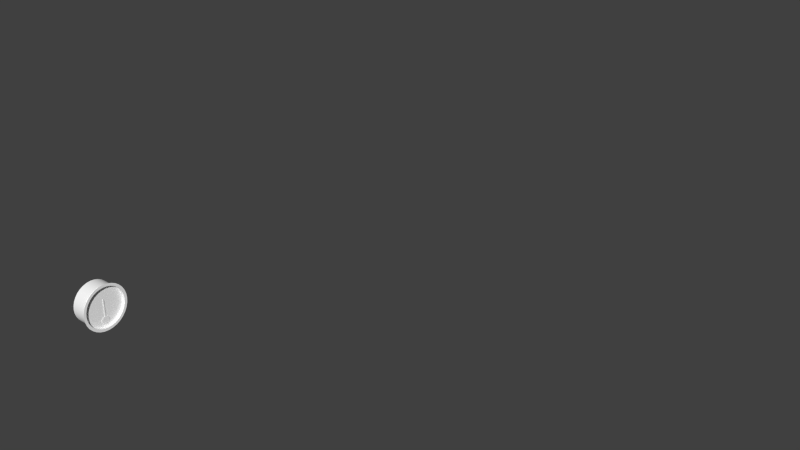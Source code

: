 # Source: battery-gauge.blend  (saved by Blender 2.78.0; exported with 4.5.12 LTS)
import bpy
from mathutils import Matrix  # noqa: F401  (used for matrix-valued properties, if any)

bpy.ops.wm.read_factory_settings(use_empty=True)
scene = bpy.context.scene
scene.name = 'Scene'

# ---- collections
col_collection_1 = bpy.data.collections.new('Collection 1'); scene.collection.children.link(col_collection_1)
col_collection_2 = bpy.data.collections.new('Collection 2'); scene.collection.children.link(col_collection_2)
col_collection_3 = bpy.data.collections.new('Collection 3'); scene.collection.children.link(col_collection_3)
col_collection_4 = bpy.data.collections.new('Collection 4'); scene.collection.children.link(col_collection_4)
col_collection_5 = bpy.data.collections.new('Collection 5'); scene.collection.children.link(col_collection_5)
col_collection_11 = bpy.data.collections.new('Collection 11'); scene.collection.children.link(col_collection_11)

# ---- materials (node trees are filled in below, after node groups)
mat_needle = bpy.data.materials.new('needle')
mat_needle.alpha_threshold = 0.0
mat_needle.use_transparent_shadow = False
mat_needle.diffuse_color = (1.0, 1.0, 1.0, 1.0)
mat_needle.roughness = 0.5
mat_needle.specular_intensity = 0.85
mat_whitepointer = bpy.data.materials.new('WhitePointer')
mat_whitepointer.alpha_threshold = 0.0
mat_whitepointer.use_transparent_shadow = False
mat_whitepointer.diffuse_color = (1.0, 1.0, 1.0, 1.0)
mat_whitepointer.specular_color = (0.5796, 0.5796, 0.5796)
mat_whitepointer.roughness = 0.5
mat_face = bpy.data.materials.new('face')
mat_face.alpha_threshold = 0.0
mat_face.use_transparent_shadow = False
mat_face.diffuse_color = (1.0, 1.0, 1.0, 1.0)
mat_face.roughness = 0.5
mat_face.specular_intensity = 1.0
mat_material = bpy.data.materials.new('Material')
mat_material.alpha_threshold = 0.0
mat_material.use_transparent_shadow = False
mat_material.diffuse_color = (1.0, 1.0, 1.0, 1.0)
mat_material.roughness = 0.5

# ---- node groups
ng_auto_smooth = bpy.data.node_groups.new('Auto Smooth', 'GeometryNodeTree')
_s = ng_auto_smooth.interface.new_socket(name='Geometry', in_out='OUTPUT', socket_type='NodeSocketGeometry')
_s = ng_auto_smooth.interface.new_socket(name='Geometry', in_out='INPUT', socket_type='NodeSocketGeometry')
_s = ng_auto_smooth.interface.new_socket(name='Angle', in_out='INPUT', socket_type='NodeSocketFloat')
_s.subtype = 'ANGLE'
_s.min_value = 0.0
_s.max_value = 3.142
ng_auto_smooth.is_modifier = True
_N = ng_auto_smooth.nodes; _L = ng_auto_smooth.links
n0 = _N.new('NodeGroupOutput'); n0.name = 'Group Output'; n0.location = (480, -100)
n1 = _N.new('NodeGroupInput'); n1.name = 'Group Input'; n1.location = (-420, -300)
n2 = _N.new('NodeGroupInput'); n2.name = 'Group Input.001'; n2.location = (-60, -100)
n3 = _N.new('GeometryNodeSetShadeSmooth'); n3.name = 'Set Shade Smooth'; n3.location = (120, -100)
n3.domain = 'EDGE'
n4 = _N.new('GeometryNodeSetShadeSmooth'); n4.name = 'Set Shade Smooth.001'; n4.location = (300, -100)
n5 = _N.new('GeometryNodeInputMeshEdgeAngle'); n5.name = 'Edge Angle'; n5.location = (-420, -220)
n6 = _N.new('GeometryNodeInputEdgeSmooth'); n6.name = 'Is Edge Smooth'; n6.location = (-60, -160)
n7 = _N.new('GeometryNodeInputShadeSmooth'); n7.name = 'Is Face Smooth'; n7.location = (-240, -340)
n8 = _N.new('FunctionNodeBooleanMath'); n8.name = 'Boolean Math'; n8.location = (-60, -220)
n9 = _N.new('FunctionNodeCompare'); n9.name = 'Compare'; n9.location = (-240, -180)
n9.operation = 'LESS_EQUAL'
_L.new(n5.outputs[0], n9.inputs[0])
_L.new(n4.outputs[0], n0.inputs[0])
_L.new(n1.outputs[1], n9.inputs[1])
_L.new(n9.outputs[0], n8.inputs[0])
_L.new(n7.outputs[0], n8.inputs[1])
_L.new(n2.outputs[0], n3.inputs[0])
_L.new(n6.outputs[0], n3.inputs[1])
_L.new(n3.outputs[0], n4.inputs[0])
_L.new(n8.outputs[0], n3.inputs[2])
n0.is_active_output = True

# ---- material node trees

# ---- world
world_world = bpy.data.worlds.new('World'); scene.world = world_world
world_world.color = (0.05088, 0.05088, 0.05088)
world_world.use_sun_shadow = False
world_world.sun_shadow_jitter_overblur = 0.0
world_world.cycles.sampling_method = 'NONE'
world_world.cycles.sample_map_resolution = 256

# ---- meshes
me_plane_010 = bpy.data.meshes.new('Plane.010')
me_plane_010.from_pydata([(-0.004998, -0.004999, -0.000734), (-0.004918, -0.01921, -0.0006159), (-0.004918, -0.01921, 0.0008121), (-0.004998, -0.004996, 0.000695), (-0.004998, -0.002856, -2.4e-05), (-0.004998, -0.002856, -2.4e-05), (-0.004742, -0.004999, -0.000734), (-0.004662, -0.01921, -0.0006159), (-0.004662, -0.01921, 0.0008121), (-0.004742, -0.004996, 0.000695), (-0.004742, -0.002856, -2.4e-05), (-0.004742, -0.002856, -2.4e-05)], [], [(0, 1, 2, 3), (3, 5, 4, 0), (6, 9, 8, 7), (9, 6, 10, 11), (0, 4, 10, 6), (2, 1, 7, 8), (1, 0, 6, 7), (4, 5, 11, 10), (5, 3, 9, 11), (3, 2, 8, 9)])
_uv = me_plane_010.uv_layers.new(name='UVMap')
_uv.uv.foreach_set('vector', [0.03522, 0.8659, 0.1579, 0.8661, 0.1579, 0.9213, 0.03524, 0.9212, 0.03524, 0.9212, 0.01674, 0.894, 0.01674, 0.894, 0.03522, 0.8659, 0.1394, 0.9213, 0.1393, 0.9766, 0.01666, 0.9765, 0.01679, 0.9212, 0.1393, 0.9766, 0.1394, 0.9213, 0.1579, 0.9495, 0.1579, 0.9495, 0.1386, 0.9869, 0.1578, 0.9874, 0.1578, 0.9973, 0.1386, 0.9969, 0.1639, 0.9725, 0.1516, 0.9725, 0.1516, 0.9626, 0.1639, 0.9626, 0.0176, 0.9873, 0.1386, 0.9869, 0.1386, 0.9969, 0.01757, 0.9972, 0.1579, 0.866, 0.1579, 0.866, 0.1579, 0.866, 0.1579, 0.866, 0.01745, 0.9769, 0.0367, 0.9765, 0.0367, 0.9864, 0.01745, 0.9868, 0.0367, 0.9765, 0.1578, 0.9771, 0.1578, 0.987, 0.0367, 0.9864])
me_plane_010.materials.append(mat_needle)
me_plane_010.use_remesh_preserve_volume = False
me_plane_010.use_remesh_preserve_attributes = False
me_plane_010.use_mirror_vertex_groups = False
me_plane_010.update()
me_plane_009 = bpy.data.meshes.new('Plane.009')
me_plane_009.from_pydata([(-0.004969, -0.008529, -0.0025), (-0.004988, -0.01452, -0.002591), (-0.00506, -0.01451, 0.002456), (-0.00504, -0.008495, 0.002455), (-0.004726, -0.0141, -0.002731), (-0.00498, -0.0141, -0.002717), (-0.004714, -0.008528, -0.002514), (-0.004785, -0.008495, 0.002441), (-0.004733, -0.01452, -0.002604), (-0.004806, -0.01451, 0.002443), (-0.005049, -0.009833, 0.002621), (-0.004795, -0.009832, 0.002607), (-0.005061, -0.0127, 0.002633), (-0.004807, -0.0127, 0.002619), (-0.004982, -0.01273, -0.002705), (-0.004728, -0.01273, -0.002719), (-0.004717, -0.009849, -0.00273), (-0.004971, -0.009849, -0.002716), (-0.004955, -0.009855, -0.003486), (-0.004967, -0.01274, -0.003471), (-0.004701, -0.009855, -0.003494), (-0.004713, -0.01274, -0.003479), (-0.005077, -0.01269, 0.003406), (-0.005065, -0.009827, 0.003391), (-0.004823, -0.01269, 0.003398), (-0.004811, -0.009826, 0.003383), (-0.004717, -0.00881, -0.002716), (-0.004971, -0.008811, -0.002702), (-0.00505, -0.008785, 0.002636), (-0.004795, -0.008784, 0.002622), (-0.005058, -0.01406, 0.002621), (-0.004804, -0.01406, 0.002607), (-0.005035, -0.008399, 0.001988), (-0.00478, -0.008398, 0.001974), (-0.004976, -0.008426, -0.002015), (-0.004721, -0.008426, -0.002029), (-0.004979, -0.01173, 5.102e-05), (-0.004725, -0.01173, 4.285e-05), (-0.004991, -0.01172, 0.0009783), (-0.004737, -0.01172, 0.0009701), (-0.004968, -0.01174, -0.0008763), (-0.004714, -0.01174, -0.0008844), (-0.005053, -0.01461, 0.001935), (-0.004798, -0.01461, 0.001921), (-0.004994, -0.01464, -0.002068), (-0.004739, -0.01464, -0.002082), (-0.005066, -0.01626, 0.001796), (-0.005015, -0.01628, -0.001628), (-0.005032, -0.01462, 0.0006712), (-0.004778, -0.01462, 0.0006632), (-0.005016, -0.01463, -0.000698), (-0.004762, -0.01463, -0.000706), (-0.004777, -0.01628, -0.001655), (-0.004828, -0.01626, 0.001768), (-0.0048, -0.01658, 5.898e-05), (-0.005038, -0.01658, 8.688e-05), (-0.004813, -0.0165, 0.0009143), (-0.005051, -0.0165, 0.0009422), (-0.004788, -0.01651, -0.0007976), (-0.005026, -0.01651, -0.0007697), (-0.005093, -0.009859, -0.003856), (-0.005104, -0.01274, -0.003841), (-0.004905, -0.00986, -0.003961), (-0.004916, -0.01274, -0.003946), (-0.005173, -0.01269, 0.00376), (-0.005161, -0.009825, 0.003745), (-0.004968, -0.01269, 0.003858), (-0.004957, -0.009824, 0.003844), (-0.005333, -0.009866, -0.003956), (-0.005358, -0.01275, -0.00394), (-0.00526, -0.009864, -0.004145), (-0.005285, -0.01275, -0.00413), (-0.005384, -0.01269, 0.003859), (-0.005372, -0.009826, 0.003844), (-0.005334, -0.01269, 0.004028), (-0.005322, -0.009825, 0.004013), (-0.005073, -0.01613, 0.002114), (-0.004835, -0.01614, 0.002086), (-0.005009, -0.01612, -0.001983), (-0.004771, -0.01612, -0.00201), (-0.005057, -0.01585, 0.001515), (-0.004816, -0.01585, 0.001492), (-0.004773, -0.01587, -0.001418), (-0.005015, -0.01587, -0.001395), (-0.004765, -0.01603, -0.001771), (-0.005062, -0.01602, 0.001835), (-0.004821, -0.01602, 0.001812), (-0.005007, -0.01603, -0.001748)], [(36, 37), (40, 41), (38, 39)], [(30, 2, 9, 31), (1, 5, 4, 8), (26, 4, 15, 16), (32, 3, 7, 33), (44, 1, 8, 45), (27, 0, 6, 26), (5, 14, 15, 4), (28, 10, 11, 29), (17, 16, 20, 18), (20, 21, 63, 62), (16, 15, 21, 20), (15, 14, 19, 21), (18, 20, 62, 60), (12, 13, 24, 22), (13, 11, 25, 24), (11, 10, 23, 25), (17, 27, 26, 16), (31, 29, 11, 13), (3, 28, 29, 7), (12, 30, 31, 13), (34, 32, 33, 35), (0, 34, 35, 6), (48, 49, 43, 42), (2, 42, 43, 9), (6, 35, 33, 7, 29, 31, 9, 43, 49, 51, 45, 8, 4, 26), (44, 45, 51, 50), (57, 56, 53, 46), (46, 53, 77, 76), (83, 82, 84, 87), (51, 49, 81, 53, 56, 54, 58, 52, 82), (59, 58, 54, 55), (47, 52, 58, 59), (55, 54, 56, 57), (63, 61, 69, 71), (67, 65, 73, 75), (25, 23, 65, 67), (21, 19, 61, 63), (22, 24, 66, 64), (24, 25, 67, 66), (69, 68, 70, 71), (60, 62, 70, 68), (62, 63, 71, 70), (73, 72, 74, 75), (64, 66, 74, 72), (66, 67, 75, 74), (53, 81, 86, 77), (87, 84, 79, 78), (86, 85, 76, 77), (48, 80, 81, 49), (50, 51, 82, 83), (52, 47, 78, 79), (82, 52, 79, 84), (47, 83, 87, 78), (81, 80, 85, 86), (80, 46, 76, 85)])
_uv = me_plane_009.uv_layers.new(name='UVMap')
_uv.uv.foreach_set('vector', [0.03345, 0.02026, 0.03645, 0.008952, 0.03676, 0.009128, 0.03377, 0.02043, 0.1446, 0.009713, 0.1467, 0.02038, 0.1471, 0.02055, 0.1449, 0.009889, 0.1464, 0.1096, 0.1471, 0.02055, 0.1464, 0.03935, 0.1465, 0.08443, 0.04425, 0.1191, 0.03594, 0.1165, 0.03626, 0.1167, 0.04457, 0.1193, 0.1352, 0.006397, 0.1446, 0.009713, 0.1449, 0.009889, 0.1356, 0.006573, 0.1461, 0.1094, 0.1424, 0.1166, 0.1427, 0.1168, 0.1464, 0.1096, 0.1467, 0.02038, 0.1461, 0.03917, 0.1464, 0.03935, 0.1471, 0.02055, 0.03275, 0.109, 0.03285, 0.08361, 0.03318, 0.08379, 0.03308, 0.1092, 0.1461, 0.08425, 0.1465, 0.08443, 0.178, 0.08516, 0.1777, 0.08499, 0.178, 0.08516, 0.1779, 0.04009, 0.1779, 0.04009, 0.178, 0.08516, 0.1465, 0.08443, 0.1464, 0.03935, 0.1779, 0.04009, 0.178, 0.08516, 0.1464, 0.03935, 0.1461, 0.03917, 0.1776, 0.03991, 0.1779, 0.04009, 0.1777, 0.08499, 0.178, 0.08516, 0.178, 0.08516, 0.1777, 0.08499, 0.0328, 0.03905, 0.03312, 0.03923, 0.001366, 0.03996, 0.001043, 0.03978, 0.03312, 0.03923, 0.03318, 0.08379, 0.001423, 0.08452, 0.001366, 0.03996, 0.03318, 0.08379, 0.03285, 0.08361, 0.001101, 0.08434, 0.001423, 0.08452, 0.1461, 0.08425, 0.1461, 0.1094, 0.1464, 0.1096, 0.1465, 0.08443, 0.03377, 0.02043, 0.03308, 0.1092, 0.03318, 0.08379, 0.03312, 0.03923, 0.03594, 0.1165, 0.03275, 0.109, 0.03308, 0.1092, 0.03626, 0.1167, 0.0328, 0.03905, 0.03345, 0.02026, 0.03377, 0.02043, 0.03312, 0.03923, 0.1337, 0.1192, 0.04425, 0.1191, 0.04457, 0.1193, 0.1341, 0.1193, 0.1424, 0.1166, 0.1337, 0.1192, 0.1341, 0.1193, 0.1427, 0.1168, 0.06813, 0.006328, 0.06845, 0.006505, 0.04608, 0.006482, 0.04576, 0.006306, 0.03645, 0.008952, 0.04576, 0.006306, 0.04608, 0.006482, 0.03676, 0.009128, 0.1427, 0.1168, 0.1341, 0.1193, 0.04457, 0.1193, 0.03626, 0.1167, 0.03308, 0.1092, 0.03377, 0.02043, 0.03676, 0.009128, 0.04608, 0.006482, 0.06845, 0.006505, 0.1132, 0.00655, 0.1356, 0.006573, 0.1449, 0.009889, 0.1471, 0.02055, 0.1464, 0.1096, 0.1352, 0.006397, 0.1356, 0.006573, 0.1132, 0.00655, 0.1129, 0.006374, 0.8922, 0.03447, 0.8919, 0.03456, 0.8708, 0.04033, 0.8711, 0.04023, 0.8711, 0.04023, 0.8708, 0.04033, 0.8629, 0.04337, 0.8632, 0.04327, 0.9497, 0.05099, 0.9493, 0.05109, 0.958, 0.04729, 0.9585, 0.04719, 0.9314, 0.08197, 0.8975, 0.08177, 0.8775, 0.05069, 0.8708, 0.04033, 0.8919, 0.03456, 0.913, 0.0328, 0.9342, 0.0348, 0.9553, 0.0408, 0.9493, 0.05109, 0.9345, 0.0347, 0.9342, 0.0348, 0.913, 0.0328, 0.9133, 0.0327, 0.9556, 0.0407, 0.9553, 0.0408, 0.9342, 0.0348, 0.9345, 0.0347, 0.9133, 0.0327, 0.913, 0.0328, 0.8919, 0.03456, 0.8922, 0.03447, 0.1779, 0.04009, 0.1776, 0.03991, 0.1776, 0.03991, 0.1779, 0.04009, 0.001423, 0.08452, 0.001101, 0.08434, 0.001101, 0.08434, 0.001423, 0.08452, 0.001423, 0.08452, 0.001101, 0.08434, 0.001101, 0.08434, 0.001423, 0.08452, 0.1779, 0.04009, 0.1776, 0.03991, 0.1776, 0.03991, 0.1779, 0.04009, 0.001043, 0.03978, 0.001366, 0.03996, 0.001366, 0.03996, 0.001043, 0.03978, 0.001366, 0.03996, 0.001423, 0.08452, 0.001423, 0.08452, 0.001366, 0.03996, 0.1776, 0.03991, 0.1777, 0.08499, 0.178, 0.08516, 0.1779, 0.04009, 0.1777, 0.08499, 0.178, 0.08516, 0.178, 0.08516, 0.1777, 0.08499, 0.178, 0.08516, 0.1779, 0.04009, 0.1779, 0.04009, 0.178, 0.08516, 0.001101, 0.08434, 0.001043, 0.03978, 0.001366, 0.03996, 0.001423, 0.08452, 0.001043, 0.03978, 0.001366, 0.03996, 0.001366, 0.03996, 0.001043, 0.03978, 0.001366, 0.03996, 0.001423, 0.08452, 0.001423, 0.08452, 0.001366, 0.03996, 0.8708, 0.04033, 0.8775, 0.05069, 0.8696, 0.0463, 0.8629, 0.04337, 0.9585, 0.04719, 0.958, 0.04729, 0.964, 0.04494, 0.9643, 0.04484, 0.8696, 0.0463, 0.87, 0.0462, 0.8632, 0.04327, 0.8629, 0.04337, 0.8984, 0.08164, 0.8779, 0.05059, 0.8775, 0.05069, 0.8975, 0.08177, 0.9322, 0.08185, 0.9314, 0.08197, 0.9493, 0.05109, 0.9497, 0.05099, 0.9553, 0.0408, 0.9556, 0.0407, 0.9643, 0.04484, 0.964, 0.04494, 0.9493, 0.05109, 0.9553, 0.0408, 0.964, 0.04494, 0.958, 0.04729, 0.0, 0.0, 0.0, 0.0, 0.0, 0.0, 0.0, 0.0, 0.8775, 0.05069, 0.8779, 0.05059, 0.87, 0.0462, 0.8696, 0.0463, 0.8779, 0.05059, 0.8711, 0.04023, 0.8632, 0.04327, 0.87, 0.0462])
me_plane_009.materials.append(mat_whitepointer)
me_plane_009.use_remesh_preserve_volume = False
me_plane_009.use_remesh_preserve_attributes = False
me_plane_009.use_mirror_vertex_groups = False
me_plane_009.update()
me_circle_020 = bpy.data.meshes.new('Circle.020')
me_circle_020.from_pydata([(-0.007141, 0.0125, 0.01347), (-0.007141, 0.01469, 0.01079), (-0.007141, 0.01633, 0.007736), (-0.007141, 0.01733, 0.004423), (-0.007141, 0.01767, 0.0009763), (-0.007141, 0.01733, -0.00247), (-0.007141, 0.01633, -0.005783), (-0.007141, 0.01469, -0.008837), (-0.007141, 0.0125, -0.01151), (-0.007141, 0.00982, -0.01371), (-0.007141, 0.006765, -0.01534), (-0.007141, 0.003452, -0.01635), (-0.007141, 6.17e-06, -0.01669), (-0.007141, -0.00344, -0.01635), (-0.007141, -0.006753, -0.01534), (-0.007141, -0.009807, -0.01371), (-0.007141, -0.01248, -0.01151), (-0.007141, -0.01468, -0.008837), (-0.007141, -0.01631, -0.005783), (-0.007141, -0.01732, -0.00247), (-0.007141, -0.01766, 0.0009763), (-0.007141, -0.01732, 0.004423), (-0.007141, -0.01631, 0.007736), (-0.007141, -0.01468, 0.01079), (-0.007141, -0.01248, 0.01347), (-0.007141, -0.009807, 0.01566), (-0.007141, -0.006753, 0.0173), (-0.007141, -0.00344, 0.0183), (-0.007141, 6.17e-06, 0.01864), (-0.007141, 0.003452, 0.0183), (-0.007141, 0.006765, 0.0173), (-0.007141, 0.00982, 0.01566), (-0.007141, 6.17e-06, 0.0009763)], [], [(1, 0, 32), (2, 1, 32), (3, 2, 32), (4, 3, 32), (5, 4, 32), (6, 5, 32), (7, 6, 32), (8, 7, 32), (9, 8, 32), (10, 9, 32), (11, 10, 32), (12, 11, 32), (13, 12, 32), (14, 13, 32), (15, 14, 32), (16, 15, 32), (17, 16, 32), (18, 17, 32), (19, 18, 32), (20, 19, 32), (21, 20, 32), (22, 21, 32), (23, 22, 32), (24, 23, 32), (25, 24, 32), (26, 25, 32), (27, 26, 32), (28, 27, 32), (29, 28, 32), (30, 29, 32), (31, 30, 32), (0, 31, 32)])
_uv = me_circle_020.uv_layers.new(name='UVMap')
_uv.uv.foreach_set('vector', [0.9119, 0.7753, 0.8503, 0.8504, 0.5, 0.5001, 0.9577, 0.6897, 0.9119, 0.7753, 0.5, 0.5001, 0.9859, 0.5968, 0.9577, 0.6897, 0.5, 0.5001, 0.9954, 0.5001, 0.9859, 0.5968, 0.5, 0.5001, 0.9859, 0.4035, 0.9954, 0.5001, 0.5, 0.5001, 0.9577, 0.3105, 0.9859, 0.4035, 0.5, 0.5001, 0.9119, 0.2249, 0.9577, 0.3105, 0.5, 0.5001, 0.8503, 0.1498, 0.9119, 0.2249, 0.5, 0.5001, 0.7752, 0.08823, 0.8503, 0.1498, 0.5, 0.5001, 0.6896, 0.04246, 0.7752, 0.08823, 0.5, 0.5001, 0.5966, 0.01426, 0.6896, 0.04246, 0.5, 0.5001, 0.5, 0.004741, 0.5966, 0.01426, 0.5, 0.5001, 0.4034, 0.01426, 0.5, 0.004741, 0.5, 0.5001, 0.3104, 0.04246, 0.4034, 0.01426, 0.5, 0.5001, 0.2248, 0.08823, 0.3104, 0.04246, 0.5, 0.5001, 0.1497, 0.1498, 0.2248, 0.08823, 0.5, 0.5001, 0.08811, 0.2249, 0.1497, 0.1498, 0.5, 0.5001, 0.04234, 0.3105, 0.08811, 0.2249, 0.5, 0.5001, 0.01415, 0.4035, 0.04234, 0.3105, 0.5, 0.5001, 0.004625, 0.5001, 0.01415, 0.4035, 0.5, 0.5001, 0.01415, 0.5968, 0.004625, 0.5001, 0.5, 0.5001, 0.04234, 0.6897, 0.01415, 0.5968, 0.5, 0.5001, 0.08811, 0.7753, 0.04234, 0.6897, 0.5, 0.5001, 0.1497, 0.8504, 0.08811, 0.7753, 0.5, 0.5001, 0.2248, 0.912, 0.1497, 0.8504, 0.5, 0.5001, 0.3104, 0.9578, 0.2248, 0.912, 0.5, 0.5001, 0.4034, 0.986, 0.3104, 0.9578, 0.5, 0.5001, 0.5, 0.9955, 0.4034, 0.986, 0.5, 0.5001, 0.5966, 0.986, 0.5, 0.9955, 0.5, 0.5001, 0.6896, 0.9578, 0.5966, 0.986, 0.5, 0.5001, 0.7752, 0.912, 0.6896, 0.9578, 0.5, 0.5001, 0.8503, 0.8504, 0.7752, 0.912, 0.5, 0.5001])
me_circle_020.materials.append(mat_face)
me_circle_020.use_remesh_preserve_volume = False
me_circle_020.use_remesh_preserve_attributes = False
me_circle_020.use_mirror_vertex_groups = False
me_circle_020.update()
me_circle_009 = bpy.data.meshes.new('Circle.009')
me_circle_009.from_pydata([(-0.0002333, -0.1013, 0.0202), (-0.0002333, -0.09804, 0.02291), (-0.0002333, -0.09428, 0.02492), (-0.0002333, -0.09019, 0.02616), (-0.0002333, -0.08594, 0.02658), (-0.0002333, -0.08169, 0.02616), (-0.0002333, -0.0776, 0.02492), (-0.0002333, -0.07383, 0.02291), (-0.0002333, -0.07053, 0.0202), (-0.0002333, -0.06782, 0.01689), (-0.0002333, -0.0658, 0.01313), (-0.0002333, -0.06456, 0.009038), (-0.0002333, -0.06415, 0.004787), (-0.0002333, -0.06456, 0.0005359), (-0.0002333, -0.0658, -0.003552), (-0.0002333, -0.06782, -0.007319), (-0.0002333, -0.07053, -0.01062), (-0.0002333, -0.07383, -0.01333), (-0.0002333, -0.0776, -0.01535), (-0.0002333, -0.08169, -0.01659), (-0.0002333, -0.08594, -0.017), (-0.0002333, -0.09019, -0.01659), (-0.0002333, -0.09428, -0.01535), (-0.0002333, -0.09804, -0.01333), (-0.0002333, -0.1013, -0.01062), (-0.0002333, -0.1041, -0.007319), (-0.0002333, -0.1061, -0.003552), (-0.0002333, -0.1073, 0.0005359), (-0.0002333, -0.1077, 0.004787), (-0.0002333, -0.1073, 0.009038), (-0.0002333, -0.1061, 0.01313), (-0.0002333, -0.1041, 0.01689), (-0.0002333, -0.09955, 0.0184), (-0.0002333, -0.09663, 0.0208), (-0.0002333, -0.09331, 0.02257), (-0.0002333, -0.08969, 0.02367), (-0.0002333, -0.08594, 0.02404), (-0.0002333, -0.08218, 0.02367), (-0.0002333, -0.07857, 0.02257), (-0.0002333, -0.07524, 0.0208), (-0.0002333, -0.07232, 0.0184), (-0.0002333, -0.06993, 0.01548), (-0.0002333, -0.06815, 0.01216), (-0.0002333, -0.06705, 0.008543), (-0.0002333, -0.06668, 0.004787), (-0.0002333, -0.06705, 0.001031), (-0.0002333, -0.06815, -0.00258), (-0.0002333, -0.06993, -0.005909), (-0.0002333, -0.07232, -0.008826), (-0.0002333, -0.07524, -0.01122), (-0.0002333, -0.07857, -0.013), (-0.0002333, -0.08218, -0.0141), (-0.0002333, -0.08594, -0.01447), (-0.0002333, -0.08969, -0.0141), (-0.0002333, -0.09331, -0.013), (-0.0002333, -0.09663, -0.01122), (-0.0002333, -0.09955, -0.008826), (-0.0002333, -0.1019, -0.005909), (-0.0002333, -0.1037, -0.00258), (-0.0002333, -0.1048, 0.001031), (-0.0002333, -0.1052, 0.004787), (-0.0002333, -0.1048, 0.008543), (-0.0002333, -0.1037, 0.01216), (-0.0002333, -0.1019, 0.01548), (-0.0002333, -0.09955, 0.0184), (-0.0002333, -0.09663, 0.0208), (-0.0002333, -0.09331, 0.02257), (-0.0002333, -0.08969, 0.02367), (-0.0002333, -0.08594, 0.02404), (-0.0002333, -0.08218, 0.02367), (-0.0002333, -0.07857, 0.02257), (-0.0002333, -0.07524, 0.0208), (-0.0002333, -0.07232, 0.0184), (-0.0002333, -0.06993, 0.01548), (-0.0002333, -0.06815, 0.01216), (-0.0002333, -0.06705, 0.008543), (-0.0002333, -0.06668, 0.004787), (-0.0002333, -0.06705, 0.001031), (-0.0002333, -0.06815, -0.00258), (-0.0002333, -0.06993, -0.005909), (-0.0002333, -0.07232, -0.008826), (-0.0002333, -0.07524, -0.01122), (-0.0002333, -0.07857, -0.013), (-0.0002333, -0.08218, -0.0141), (-0.0002333, -0.08594, -0.01447), (-0.0002333, -0.08969, -0.0141), (-0.0002333, -0.09331, -0.013), (-0.0002333, -0.09663, -0.01122), (-0.0002333, -0.09955, -0.008826), (-0.0002333, -0.1019, -0.005909), (-0.0002333, -0.1037, -0.00258), (-0.0002333, -0.1048, 0.001031), (-0.0002333, -0.1052, 0.004787), (-0.0002333, -0.1048, 0.008543), (-0.0002333, -0.1037, 0.01216), (-0.0002333, -0.1019, 0.01548), (-0.01767, -0.09955, 0.0184), (-0.01767, -0.09663, 0.0208), (-0.01767, -0.09331, 0.02257), (-0.01767, -0.08969, 0.02367), (-0.01767, -0.08594, 0.02404), (-0.01767, -0.08218, 0.02367), (-0.01767, -0.07857, 0.02257), (-0.01767, -0.07524, 0.0208), (-0.01767, -0.07232, 0.0184), (-0.01767, -0.06993, 0.01548), (-0.01767, -0.06815, 0.01216), (-0.01767, -0.06705, 0.008543), (-0.01767, -0.06668, 0.004787), (-0.01767, -0.06705, 0.001031), (-0.01767, -0.06815, -0.00258), (-0.01767, -0.06993, -0.005909), (-0.01767, -0.07232, -0.008826), (-0.01767, -0.07524, -0.01122), (-0.01767, -0.07857, -0.013), (-0.01767, -0.08218, -0.0141), (-0.01767, -0.08594, -0.01447), (-0.01767, -0.08969, -0.0141), (-0.01767, -0.09331, -0.013), (-0.01767, -0.09663, -0.01122), (-0.01767, -0.09955, -0.008826), (-0.01767, -0.1019, -0.005909), (-0.01767, -0.1037, -0.00258), (-0.01767, -0.1048, 0.001031), (-0.01767, -0.1052, 0.004787), (-0.01767, -0.1048, 0.008543), (-0.01767, -0.1037, 0.01216), (-0.01767, -0.1019, 0.01548)], [], [(1, 0, 32, 33), (2, 1, 33, 34), (3, 2, 34, 35), (4, 3, 35, 36), (5, 4, 36, 37), (6, 5, 37, 38), (7, 6, 38, 39), (8, 7, 39, 40), (9, 8, 40, 41), (10, 9, 41, 42), (11, 10, 42, 43), (12, 11, 43, 44), (13, 12, 44, 45), (14, 13, 45, 46), (15, 14, 46, 47), (16, 15, 47, 48), (17, 16, 48, 49), (18, 17, 49, 50), (19, 18, 50, 51), (20, 19, 51, 52), (21, 20, 52, 53), (22, 21, 53, 54), (23, 22, 54, 55), (24, 23, 55, 56), (25, 24, 56, 57), (26, 25, 57, 58), (27, 26, 58, 59), (28, 27, 59, 60), (29, 28, 60, 61), (30, 29, 61, 62), (31, 30, 62, 63), (0, 31, 63, 32), (65, 64, 96, 97), (66, 65, 97, 98), (67, 66, 98, 99), (68, 67, 99, 100), (69, 68, 100, 101), (70, 69, 101, 102), (71, 70, 102, 103), (72, 71, 103, 104), (73, 72, 104, 105), (74, 73, 105, 106), (75, 74, 106, 107), (76, 75, 107, 108), (77, 76, 108, 109), (78, 77, 109, 110), (79, 78, 110, 111), (80, 79, 111, 112), (81, 80, 112, 113), (82, 81, 113, 114), (83, 82, 114, 115), (84, 83, 115, 116), (85, 84, 116, 117), (86, 85, 117, 118), (87, 86, 118, 119), (88, 87, 119, 120), (89, 88, 120, 121), (90, 89, 121, 122), (91, 90, 122, 123), (92, 91, 123, 124), (93, 92, 124, 125), (94, 93, 125, 126), (95, 94, 126, 127), (64, 95, 127, 96)])
me_circle_009.polygons.foreach_set('use_smooth', [True] * 64)
_uv = me_circle_009.uv_layers.new(name='UVMap')
_uv.uv.foreach_set('vector', [0.8369, 0.01076, 0.8526, 0.01353, 0.8498, 0.02158, 0.836, 0.01914, 0.821, 0.01076, 0.8369, 0.01076, 0.836, 0.01914, 0.8219, 0.01914, 0.8053, 0.01353, 0.821, 0.01076, 0.8219, 0.01914, 0.8081, 0.02158, 0.7906, 0.01895, 0.8053, 0.01353, 0.8081, 0.02158, 0.795, 0.02637, 0.7773, 0.02682, 0.7906, 0.01895, 0.795, 0.02637, 0.7833, 0.03332, 0.766, 0.03683, 0.7773, 0.02682, 0.7833, 0.03332, 0.7733, 0.04217, 0.7571, 0.0486, 0.766, 0.03683, 0.7733, 0.04217, 0.7655, 0.05257, 0.751, 0.06169, 0.7571, 0.0486, 0.7655, 0.05257, 0.7601, 0.06413, 0.7479, 0.07558, 0.751, 0.06169, 0.7601, 0.06413, 0.7574, 0.0764, 0.7479, 0.08974, 0.7479, 0.07558, 0.7574, 0.0764, 0.7574, 0.08891, 0.751, 0.1036, 0.7479, 0.08974, 0.7574, 0.08891, 0.7601, 0.1012, 0.7571, 0.1167, 0.751, 0.1036, 0.7601, 0.1012, 0.7655, 0.1127, 0.766, 0.1285, 0.7571, 0.1167, 0.7655, 0.1127, 0.7733, 0.1231, 0.7773, 0.1385, 0.766, 0.1285, 0.7733, 0.1231, 0.7833, 0.132, 0.7906, 0.1464, 0.7773, 0.1385, 0.7833, 0.132, 0.795, 0.1389, 0.8053, 0.1518, 0.7906, 0.1464, 0.795, 0.1389, 0.8081, 0.1437, 0.821, 0.1545, 0.8053, 0.1518, 0.8081, 0.1437, 0.8219, 0.1462, 0.8369, 0.1545, 0.821, 0.1545, 0.8219, 0.1462, 0.836, 0.1462, 0.8526, 0.1518, 0.8369, 0.1545, 0.836, 0.1462, 0.8498, 0.1437, 0.8673, 0.1464, 0.8526, 0.1518, 0.8498, 0.1437, 0.8629, 0.1389, 0.8806, 0.1385, 0.8673, 0.1464, 0.8629, 0.1389, 0.8746, 0.132, 0.8919, 0.1285, 0.8806, 0.1385, 0.8746, 0.132, 0.8846, 0.1231, 0.9007, 0.1167, 0.8919, 0.1285, 0.8846, 0.1231, 0.8924, 0.1127, 0.9069, 0.1036, 0.9007, 0.1167, 0.8924, 0.1127, 0.8978, 0.1012, 0.91, 0.08973, 0.9069, 0.1036, 0.8978, 0.1012, 0.9005, 0.08891, 0.91, 0.07557, 0.91, 0.08973, 0.9005, 0.08891, 0.9005, 0.0764, 0.9069, 0.06168, 0.91, 0.07557, 0.9005, 0.0764, 0.8978, 0.06413, 0.9007, 0.0486, 0.9069, 0.06168, 0.8978, 0.06413, 0.8924, 0.05257, 0.8919, 0.03683, 0.9007, 0.0486, 0.8924, 0.05257, 0.8845, 0.04217, 0.8806, 0.02681, 0.8919, 0.03683, 0.8845, 0.04217, 0.8746, 0.03332, 0.8673, 0.01895, 0.8806, 0.02681, 0.8746, 0.03332, 0.8628, 0.02637, 0.8526, 0.01353, 0.8673, 0.01895, 0.8628, 0.02637, 0.8498, 0.02158, 0.9147, 0.1425, 0.9147, 0.1318, 0.9939, 0.1318, 0.9939, 0.1425, 0.9147, 0.1552, 0.9147, 0.1425, 0.9939, 0.1425, 0.9939, 0.1552, 0.9147, 0.1692, 0.9147, 0.1552, 0.9939, 0.1552, 0.9939, 0.1692, 0.9147, 0.1842, 0.9147, 0.1692, 0.9939, 0.1692, 0.9939, 0.1842, 0.9147, 0.1994, 0.9147, 0.1842, 0.9939, 0.1842, 0.9939, 0.1994, 0.9147, 0.2143, 0.9147, 0.1994, 0.9939, 0.1994, 0.9939, 0.2143, 0.9147, 0.2283, 0.9147, 0.2143, 0.9939, 0.2143, 0.9939, 0.2283, 0.9147, 0.241, 0.9147, 0.2283, 0.9939, 0.2283, 0.9939, 0.241, 0.9147, 0.2517, 0.9147, 0.241, 0.9939, 0.241, 0.9939, 0.2517, 0.75, 0.1759, 0.75, 0.1646, 0.8292, 0.1646, 0.8292, 0.1759, 0.75, 0.1885, 0.75, 0.1759, 0.8292, 0.1759, 0.8292, 0.1885, 0.75, 0.2018, 0.75, 0.1885, 0.8292, 0.1885, 0.8292, 0.2018, 0.75, 0.2155, 0.75, 0.2018, 0.8292, 0.2018, 0.8292, 0.2155, 0.75, 0.2288, 0.75, 0.2155, 0.8292, 0.2155, 0.8292, 0.2288, 0.75, 0.2414, 0.75, 0.2288, 0.8292, 0.2288, 0.8292, 0.2414, 0.75, 0.2527, 0.75, 0.2414, 0.8292, 0.2414, 0.8292, 0.2527, 0.9939, 0.121, 0.9939, 0.1318, 0.9147, 0.1318, 0.9147, 0.121, 0.9939, 0.1084, 0.9939, 0.121, 0.9147, 0.121, 0.9147, 0.1084, 0.9939, 0.09433, 0.9939, 0.1084, 0.9147, 0.1084, 0.9147, 0.09433, 0.9939, 0.07941, 0.9939, 0.09433, 0.9147, 0.09433, 0.9147, 0.07941, 0.9939, 0.0642, 0.9939, 0.07941, 0.9147, 0.07941, 0.9147, 0.0642, 0.9939, 0.04928, 0.9939, 0.0642, 0.9147, 0.0642, 0.9147, 0.04928, 0.9939, 0.03523, 0.9939, 0.04928, 0.9147, 0.04928, 0.9147, 0.03523, 0.9939, 0.02258, 0.9939, 0.03523, 0.9147, 0.03523, 0.9147, 0.02258, 0.9939, 0.01183, 0.9939, 0.02258, 0.9147, 0.02258, 0.9147, 0.01183, 0.9084, 0.2414, 0.9084, 0.2527, 0.8292, 0.2527, 0.8292, 0.2414, 0.9084, 0.2288, 0.9084, 0.2414, 0.8292, 0.2414, 0.8292, 0.2288, 0.9084, 0.2154, 0.9084, 0.2288, 0.8292, 0.2288, 0.8292, 0.2154, 0.9084, 0.2018, 0.9084, 0.2154, 0.8292, 0.2154, 0.8292, 0.2018, 0.9084, 0.1885, 0.9084, 0.2018, 0.8292, 0.2018, 0.8292, 0.1885, 0.9084, 0.1759, 0.9084, 0.1885, 0.8292, 0.1885, 0.8292, 0.1759, 0.9084, 0.1646, 0.9084, 0.1759, 0.8292, 0.1759, 0.8292, 0.1646])
me_circle_009.materials.append(mat_material)
me_circle_009.use_remesh_preserve_volume = False
me_circle_009.use_remesh_preserve_attributes = False
me_circle_009.use_mirror_vertex_groups = False
me_circle_009.update()

# ---- objects
ob_ptrtip = bpy.data.objects.new('PtrTip', me_plane_010)
ob_ptr = bpy.data.objects.new('Ptr', me_plane_009)
ob_face = bpy.data.objects.new('Face', me_circle_020)
ob_case = bpy.data.objects.new('Case', me_circle_009)

# ---- transforms, parenting, visibility, modifiers, constraints
ob_ptrtip.location = (-0.3641, -0.4092, -0.1279)
ob_ptrtip.rotation_euler = (1.579, 0.008067, 0.02013)
ob_ptrtip.scale = (1.052, 1.052, 0.7609)
ob_ptrtip.show_transparent = True
ob_ptrtip.lineart.crease_threshold = 0.0
_m = ob_ptrtip.modifiers.new('Auto Smooth', 'NODES')
_m.node_group = ng_auto_smooth
_gi = [s.identifier for s in ng_auto_smooth.interface.items_tree if s.item_type == 'SOCKET' and s.in_out == 'INPUT']
_m[_gi[1]] = 0.5236  # Angle
ob_ptr.location = (-0.3641, -0.4092, -0.1392)
ob_ptr.rotation_euler = (1.579, 0.008067, 0.02013)
ob_ptr.scale = (1.052, 1.052, 1.052)
ob_ptr.show_transparent = True
ob_ptr.lineart.crease_threshold = 0.0
_m = ob_ptr.modifiers.new('Auto Smooth', 'NODES')
_m.node_group = ng_auto_smooth
_gi = [s.identifier for s in ng_auto_smooth.interface.items_tree if s.item_type == 'SOCKET' and s.in_out == 'INPUT']
_m[_gi[1]] = 0.5236  # Angle
ob_face.location = (-0.3616, -0.4094, -0.1394)
ob_face.scale = (1.12, 1.12, 1.12)
ob_face.show_transparent = True
ob_face.lineart.crease_threshold = 0.0
_m = ob_face.modifiers.new('Auto Smooth', 'NODES')
_m.node_group = ng_auto_smooth
_gi = [s.identifier for s in ng_auto_smooth.interface.items_tree if s.item_type == 'SOCKET' and s.in_out == 'INPUT']
_m[_gi[1]] = 0.5236  # Angle
ob_case.location = (-0.3664, -0.3235, -0.143)
ob_case.hide_viewport = True
ob_case.show_transparent = True
ob_case.lineart.crease_threshold = 0.0
_m = ob_case.modifiers.new('Auto Smooth', 'NODES')
_m.node_group = ng_auto_smooth
_gi = [s.identifier for s in ng_auto_smooth.interface.items_tree if s.item_type == 'SOCKET' and s.in_out == 'INPUT']
_m[_gi[1]] = 3.142  # Angle

# ---- collection membership
col_collection_1.objects.link(ob_ptrtip)
col_collection_1.objects.link(ob_ptr)
col_collection_1.objects.link(ob_face)
col_collection_1.objects.link(ob_case)
col_collection_2.objects.link(ob_ptrtip)
col_collection_2.objects.link(ob_ptr)
col_collection_2.objects.link(ob_face)
col_collection_3.objects.link(ob_ptrtip)
col_collection_3.objects.link(ob_ptr)
col_collection_3.objects.link(ob_face)
col_collection_4.objects.link(ob_ptrtip)
col_collection_4.objects.link(ob_ptr)
col_collection_4.objects.link(ob_face)
col_collection_5.objects.link(ob_ptrtip)
col_collection_5.objects.link(ob_ptr)
col_collection_5.objects.link(ob_face)
col_collection_11.objects.link(ob_ptrtip)
col_collection_11.objects.link(ob_ptr)
col_collection_11.objects.link(ob_face)

# ---- scene / render settings (as saved in the file)
scene.frame_start = 1; scene.frame_end = 250; scene.frame_set(0)
scene.render.engine = 'BLENDER_EEVEE_NEXT'
scene.render.resolution_percentage = 50
scene.render.dither_intensity = 0.0
scene.cycles.use_denoising = False
scene.cycles.samples = 10
scene.cycles.sampling_pattern = 'TABULATED_SOBOL'
scene.cycles.light_sampling_threshold = 0.0
scene.cycles.use_adaptive_sampling = False
scene.cycles.use_light_tree = False
scene.cycles.blur_glossy = 0.0
scene.cycles.pixel_filter_type = 'GAUSSIAN'
scene.cycles.sample_clamp_indirect = 0.0
scene.view_settings.view_transform = 'Standard'
bpy.context.view_layer.update()

# ---- added for rendering (the .blend has no active camera and no usable light): camera, sun
cam_auto = bpy.data.cameras.new('AutoCamera')
cam_auto.lens = 50.0
cam_auto.sensor_width = 36.0
cam_auto.clip_end = 1000.0
ob_auto_camera = bpy.data.objects.new('AutoCamera', cam_auto)
scene.collection.objects.link(ob_auto_camera)
ob_auto_camera.location = (0.325069, -0.858879, 0.342407)
ob_auto_camera.rotation_euler = (1.09748, -7.21219e-08, 0.694738)
scene.camera = ob_auto_camera
light_auto_sun = bpy.data.lights.new('AutoSun', 'SUN')
light_auto_sun.energy = 3.0
light_auto_sun.angle = 0.0523599
ob_auto_sun = bpy.data.objects.new('AutoSun', light_auto_sun)
scene.collection.objects.link(ob_auto_sun)
ob_auto_sun.rotation_euler = (0.872665, 0.174533, 0.523599)
bpy.context.view_layer.update()
